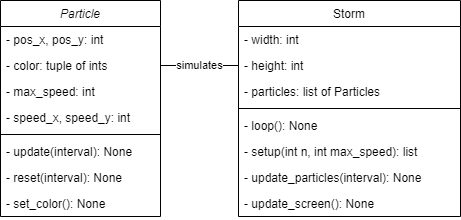

The diagram above was exported from draw.io. Its source (the exported page's mxGraphModel, read from the mxfile embedded in the PNG):
<mxGraphModel dx="920" dy="484" grid="1" gridSize="10" guides="1" tooltips="1" connect="1" arrows="1" fold="1" page="1" pageScale="1" pageWidth="827" pageHeight="1169" math="0" shadow="0">
  <root>
    <mxCell id="0" />
    <mxCell id="1" parent="0" />
    <mxCell id="ka6tTULW10YdwnrNIrf7-1" value="Particle" style="swimlane;fontStyle=2;align=center;verticalAlign=top;childLayout=stackLayout;horizontal=1;startSize=26;horizontalStack=0;resizeParent=1;resizeLast=0;collapsible=1;marginBottom=0;rounded=0;shadow=0;strokeWidth=1;" vertex="1" parent="1">
      <mxGeometry x="270" y="120" width="160" height="216" as="geometry">
        <mxRectangle x="230" y="140" width="160" height="26" as="alternateBounds" />
      </mxGeometry>
    </mxCell>
    <mxCell id="ka6tTULW10YdwnrNIrf7-2" value="- pos_x, pos_y: int" style="text;align=left;verticalAlign=top;spacingLeft=4;spacingRight=4;overflow=hidden;rotatable=0;points=[[0,0.5],[1,0.5]];portConstraint=eastwest;" vertex="1" parent="ka6tTULW10YdwnrNIrf7-1">
      <mxGeometry y="26" width="160" height="26" as="geometry" />
    </mxCell>
    <mxCell id="ka6tTULW10YdwnrNIrf7-3" value="- color: tuple of ints" style="text;align=left;verticalAlign=top;spacingLeft=4;spacingRight=4;overflow=hidden;rotatable=0;points=[[0,0.5],[1,0.5]];portConstraint=eastwest;rounded=0;shadow=0;html=0;" vertex="1" parent="ka6tTULW10YdwnrNIrf7-1">
      <mxGeometry y="52" width="160" height="26" as="geometry" />
    </mxCell>
    <mxCell id="ka6tTULW10YdwnrNIrf7-4" value="- max_speed: int" style="text;align=left;verticalAlign=top;spacingLeft=4;spacingRight=4;overflow=hidden;rotatable=0;points=[[0,0.5],[1,0.5]];portConstraint=eastwest;rounded=0;shadow=0;html=0;" vertex="1" parent="ka6tTULW10YdwnrNIrf7-1">
      <mxGeometry y="78" width="160" height="26" as="geometry" />
    </mxCell>
    <mxCell id="ka6tTULW10YdwnrNIrf7-30" value="- speed_x, speed_y: int" style="text;align=left;verticalAlign=top;spacingLeft=4;spacingRight=4;overflow=hidden;rotatable=0;points=[[0,0.5],[1,0.5]];portConstraint=eastwest;rounded=0;shadow=0;html=0;" vertex="1" parent="ka6tTULW10YdwnrNIrf7-1">
      <mxGeometry y="104" width="160" height="26" as="geometry" />
    </mxCell>
    <mxCell id="ka6tTULW10YdwnrNIrf7-5" value="" style="line;html=1;strokeWidth=1;align=left;verticalAlign=middle;spacingTop=-1;spacingLeft=3;spacingRight=3;rotatable=0;labelPosition=right;points=[];portConstraint=eastwest;" vertex="1" parent="ka6tTULW10YdwnrNIrf7-1">
      <mxGeometry y="130" width="160" height="8" as="geometry" />
    </mxCell>
    <mxCell id="ka6tTULW10YdwnrNIrf7-6" value="- update(interval): None" style="text;align=left;verticalAlign=top;spacingLeft=4;spacingRight=4;overflow=hidden;rotatable=0;points=[[0,0.5],[1,0.5]];portConstraint=eastwest;" vertex="1" parent="ka6tTULW10YdwnrNIrf7-1">
      <mxGeometry y="138" width="160" height="26" as="geometry" />
    </mxCell>
    <mxCell id="ka6tTULW10YdwnrNIrf7-31" value="- reset(interval): None" style="text;align=left;verticalAlign=top;spacingLeft=4;spacingRight=4;overflow=hidden;rotatable=0;points=[[0,0.5],[1,0.5]];portConstraint=eastwest;" vertex="1" parent="ka6tTULW10YdwnrNIrf7-1">
      <mxGeometry y="164" width="160" height="26" as="geometry" />
    </mxCell>
    <mxCell id="ka6tTULW10YdwnrNIrf7-32" value="- set_color(): None" style="text;align=left;verticalAlign=top;spacingLeft=4;spacingRight=4;overflow=hidden;rotatable=0;points=[[0,0.5],[1,0.5]];portConstraint=eastwest;" vertex="1" parent="ka6tTULW10YdwnrNIrf7-1">
      <mxGeometry y="190" width="160" height="26" as="geometry" />
    </mxCell>
    <mxCell id="ka6tTULW10YdwnrNIrf7-18" value="Storm" style="swimlane;fontStyle=0;align=center;verticalAlign=top;childLayout=stackLayout;horizontal=1;startSize=26;horizontalStack=0;resizeParent=1;resizeLast=0;collapsible=1;marginBottom=0;rounded=0;shadow=0;strokeWidth=1;" vertex="1" parent="1">
      <mxGeometry x="508" y="120" width="222" height="216" as="geometry">
        <mxRectangle x="550" y="140" width="160" height="26" as="alternateBounds" />
      </mxGeometry>
    </mxCell>
    <mxCell id="ka6tTULW10YdwnrNIrf7-19" value="- width: int" style="text;align=left;verticalAlign=top;spacingLeft=4;spacingRight=4;overflow=hidden;rotatable=0;points=[[0,0.5],[1,0.5]];portConstraint=eastwest;" vertex="1" parent="ka6tTULW10YdwnrNIrf7-18">
      <mxGeometry y="26" width="222" height="26" as="geometry" />
    </mxCell>
    <mxCell id="ka6tTULW10YdwnrNIrf7-20" value="- height: int" style="text;align=left;verticalAlign=top;spacingLeft=4;spacingRight=4;overflow=hidden;rotatable=0;points=[[0,0.5],[1,0.5]];portConstraint=eastwest;rounded=0;shadow=0;html=0;" vertex="1" parent="ka6tTULW10YdwnrNIrf7-18">
      <mxGeometry y="52" width="222" height="26" as="geometry" />
    </mxCell>
    <mxCell id="ka6tTULW10YdwnrNIrf7-21" value="- particles: list of Particles" style="text;align=left;verticalAlign=top;spacingLeft=4;spacingRight=4;overflow=hidden;rotatable=0;points=[[0,0.5],[1,0.5]];portConstraint=eastwest;rounded=0;shadow=0;html=0;" vertex="1" parent="ka6tTULW10YdwnrNIrf7-18">
      <mxGeometry y="78" width="222" height="26" as="geometry" />
    </mxCell>
    <mxCell id="ka6tTULW10YdwnrNIrf7-24" value="" style="line;html=1;strokeWidth=1;align=left;verticalAlign=middle;spacingTop=-1;spacingLeft=3;spacingRight=3;rotatable=0;labelPosition=right;points=[];portConstraint=eastwest;" vertex="1" parent="ka6tTULW10YdwnrNIrf7-18">
      <mxGeometry y="104" width="222" height="8" as="geometry" />
    </mxCell>
    <mxCell id="ka6tTULW10YdwnrNIrf7-25" value="- loop(): None" style="text;align=left;verticalAlign=top;spacingLeft=4;spacingRight=4;overflow=hidden;rotatable=0;points=[[0,0.5],[1,0.5]];portConstraint=eastwest;" vertex="1" parent="ka6tTULW10YdwnrNIrf7-18">
      <mxGeometry y="112" width="222" height="26" as="geometry" />
    </mxCell>
    <mxCell id="ka6tTULW10YdwnrNIrf7-26" value="- setup(int n, int max_speed): list" style="text;align=left;verticalAlign=top;spacingLeft=4;spacingRight=4;overflow=hidden;rotatable=0;points=[[0,0.5],[1,0.5]];portConstraint=eastwest;" vertex="1" parent="ka6tTULW10YdwnrNIrf7-18">
      <mxGeometry y="138" width="222" height="26" as="geometry" />
    </mxCell>
    <mxCell id="ka6tTULW10YdwnrNIrf7-28" value="- update_particles(interval): None" style="text;align=left;verticalAlign=top;spacingLeft=4;spacingRight=4;overflow=hidden;rotatable=0;points=[[0,0.5],[1,0.5]];portConstraint=eastwest;" vertex="1" parent="ka6tTULW10YdwnrNIrf7-18">
      <mxGeometry y="164" width="222" height="26" as="geometry" />
    </mxCell>
    <mxCell id="ka6tTULW10YdwnrNIrf7-29" value="- update_screen(): None" style="text;align=left;verticalAlign=top;spacingLeft=4;spacingRight=4;overflow=hidden;rotatable=0;points=[[0,0.5],[1,0.5]];portConstraint=eastwest;" vertex="1" parent="ka6tTULW10YdwnrNIrf7-18">
      <mxGeometry y="190" width="222" height="26" as="geometry" />
    </mxCell>
    <mxCell id="ka6tTULW10YdwnrNIrf7-27" value="simulates" style="endArrow=none;html=1;rounded=0;exitX=1;exitY=0.5;exitDx=0;exitDy=0;entryX=0;entryY=0.5;entryDx=0;entryDy=0;endFill=0;" edge="1" parent="1" source="ka6tTULW10YdwnrNIrf7-3" target="ka6tTULW10YdwnrNIrf7-20">
      <mxGeometry width="50" height="50" relative="1" as="geometry">
        <mxPoint x="390" y="430" as="sourcePoint" />
        <mxPoint x="440" y="380" as="targetPoint" />
      </mxGeometry>
    </mxCell>
  </root>
</mxGraphModel>